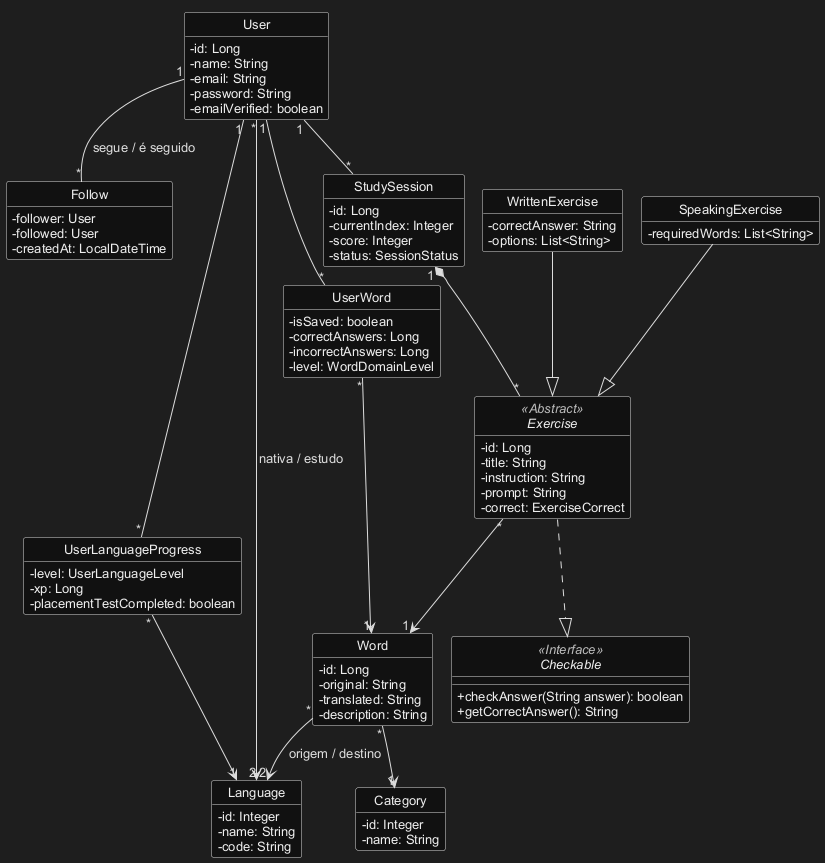

The diagram above was rendered by PlantUML. Its source (embedded in the PNG):
@startuml Class Diagram
!pragma layout smetana
skinparam backgroundColor #1E1E1E
skinparam defaultFontName Arial
skinparam defaultFontSize 13
skinparam shadowing false
skinparam classAttributeIconSize 0
skinparam nodesep 60
skinparam ranksep 70
skinparam class {
  BackgroundColor #111111
  BorderColor #DDDDDD
  FontColor white
  AttributeFontColor #EEEEEE
  StereotypeFontColor #BBBBBB
}
skinparam ArrowColor #DDDDDD
skinparam ArrowFontColor #DDDDDD
hide circle
hide empty methods

class User {
  - id: Long
  - name: String
  - email: String
  - password: String
  - emailVerified: boolean
}

class Follow {
  - follower: User
  - followed: User
  - createdAt: LocalDateTime
}

class Language {
  - id: Integer
  - name: String
  - code: String
}

class Category {
  - id: Integer
  - name: String
}

class Word {
  - id: Long
  - original: String
  - translated: String
  - description: String
}

class UserWord {
  - isSaved: boolean
  - correctAnswers: Long
  - incorrectAnswers: Long
  - level: WordDomainLevel
}

class UserLanguageProgress {
  - level: UserLanguageLevel
  - xp: Long
  - placementTestCompleted: boolean
}

class StudySession {
  - id: Long
  - currentIndex: Integer
  - score: Integer
  - status: SessionStatus
}

interface Checkable <<Interface>> {
  + checkAnswer(String answer): boolean
  + getCorrectAnswer(): String
}

abstract class Exercise <<Abstract>> {
  - id: Long
  - title: String
  - instruction: String
  - prompt: String
  - correct: ExerciseCorrect
}

class WrittenExercise {
  - correctAnswer: String
  - options: List<String>
}

class SpeakingExercise {
  - requiredWords: List<String>
}

User "1" -- "*" Follow : segue / é seguido
User "*" --> "2" Language : nativa / estudo
User "1" -- "*" UserWord
UserWord "*" --> "1" Word
Word "*" --> "2" Language : origem / destino
Word "*" --> "1" Category
User "1" -- "*" UserLanguageProgress
UserLanguageProgress "*" --> "1" Language
User "1" -- "*" StudySession
StudySession "1" *-- "*" Exercise
Exercise "*" --> "1" Word
Exercise ..|> Checkable
WrittenExercise --|> Exercise
SpeakingExercise --|> Exercise
@enduml